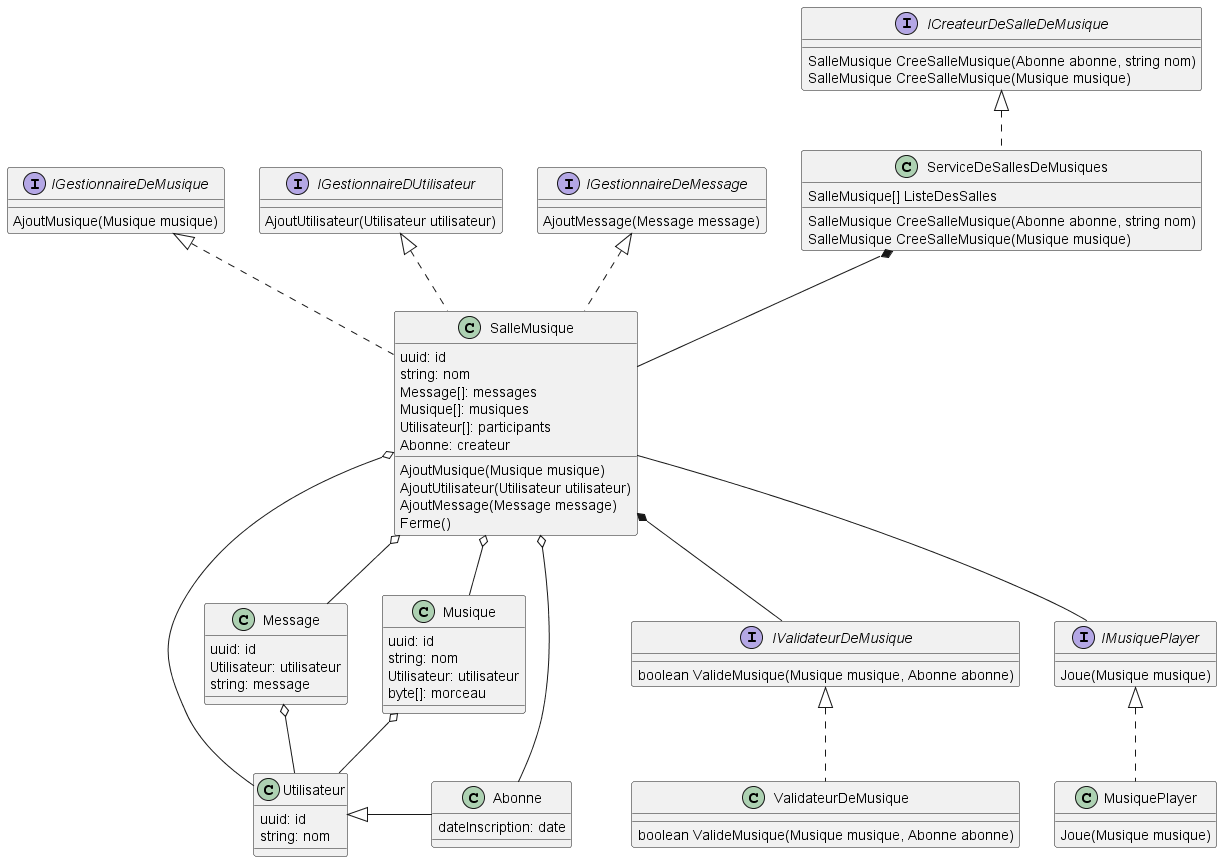

The diagram above was rendered by PlantUML. Its source (embedded in the PNG):
@startuml classes


interface ICreateurDeSalleDeMusique {
    SalleMusique CreeSalleMusique(Abonne abonne, string nom)
    SalleMusique CreeSalleMusique(Musique musique)
}

interface IGestionnaireDeMusique {
    AjoutMusique(Musique musique)
}
interface IGestionnaireDUtilisateur {
    AjoutUtilisateur(Utilisateur utilisateur)
}
interface IGestionnaireDeMessage {
    AjoutMessage(Message message)
}

class ServiceDeSallesDeMusiques{
    SalleMusique[] ListeDesSalles
    SalleMusique CreeSalleMusique(Abonne abonne, string nom)
    SalleMusique CreeSalleMusique(Musique musique)
}

class Message {
    uuid: id
    Utilisateur: utilisateur
    string: message
}

class Musique{
    uuid: id
    string: nom
    Utilisateur: utilisateur
    byte[]: morceau
}

class SalleMusique{
    uuid: id
    string: nom
    Message[]: messages
    Musique[]: musiques
    Utilisateur[]: participants
    Abonne: createur
    AjoutMusique(Musique musique)
    AjoutUtilisateur(Utilisateur utilisateur)
    AjoutMessage(Message message)
    Ferme()
}

interface IValidateurDeMusique {
    boolean ValideMusique(Musique musique, Abonne abonne)
}

class ValidateurDeMusique {
    boolean ValideMusique(Musique musique, Abonne abonne)
}

interface IMusiquePlayer{
    Joue(Musique musique)
}
class MusiquePlayer{
    Joue(Musique musique)
}

class Utilisateur{
    uuid: id
    string: nom
}

class Abonne{
    dateInscription: date
}


Utilisateur <|- Abonne
ICreateurDeSalleDeMusique <|.. ServiceDeSallesDeMusiques
ServiceDeSallesDeMusiques *-- SalleMusique
IGestionnaireDeMusique <|.. SalleMusique
IGestionnaireDUtilisateur <|.. SalleMusique
IGestionnaireDeMessage <|.. SalleMusique
Message o-- Utilisateur
Musique o-- Utilisateur
SalleMusique o-- Message
SalleMusique o-- Musique
SalleMusique o-- Abonne
SalleMusique o-- Utilisateur
SalleMusique *-- IValidateurDeMusique
IValidateurDeMusique <|.. ValidateurDeMusique
IMusiquePlayer <|.. MusiquePlayer
SalleMusique -- IMusiquePlayer

@enduml